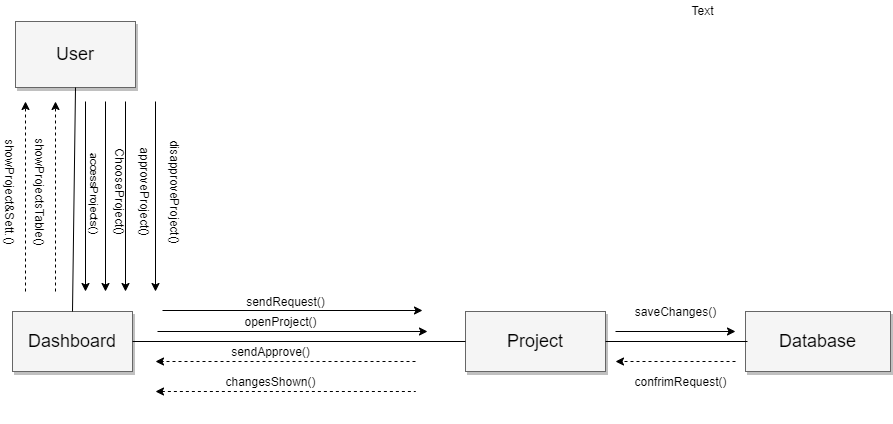

The diagram above was exported from draw.io. Its source (the exported page's mxGraphModel, read from the mxfile embedded in the PNG):
<mxGraphModel dx="560" dy="491" grid="1" gridSize="10" guides="1" tooltips="1" connect="1" arrows="1" fold="1" page="1" pageScale="1.5" pageWidth="1169" pageHeight="826" background="#ffffff" math="0" shadow="0">
  <root>
    <mxCell id="0" style=";html=1;" />
    <mxCell id="1" style=";html=1;" parent="0" />
    <mxCell id="3a17f1ce550125da-8" value="User" style="whiteSpace=wrap;html=1;shadow=1;fontSize=18;fillColor=#f5f5f5;strokeColor=#666666;" parent="1" vertex="1">
      <mxGeometry x="600" y="340" width="120" height="66" as="geometry" />
    </mxCell>
    <mxCell id="3a17f1ce550125da-9" value="Dashboard" style="whiteSpace=wrap;html=1;shadow=1;fontSize=18;fillColor=#f5f5f5;strokeColor=#666666;" parent="1" vertex="1">
      <mxGeometry x="597" y="630" width="120" height="60" as="geometry" />
    </mxCell>
    <mxCell id="3a17f1ce550125da-10" value="Database" style="whiteSpace=wrap;html=1;shadow=1;fontSize=18;fillColor=#f5f5f5;strokeColor=#666666;" parent="1" vertex="1">
      <mxGeometry x="1330" y="630" width="145" height="60" as="geometry" />
    </mxCell>
    <mxCell id="3a17f1ce550125da-11" value="Project" style="whiteSpace=wrap;html=1;shadow=1;fontSize=18;fillColor=#f5f5f5;strokeColor=#666666;" parent="1" vertex="1">
      <mxGeometry x="1050" y="630" width="140" height="60" as="geometry" />
    </mxCell>
    <mxCell id="_39rK-iXwKXh3UYJLjcF-1" style="edgeStyle=orthogonalEdgeStyle;rounded=0;orthogonalLoop=1;jettySize=auto;html=1;exitX=0.5;exitY=1;exitDx=0;exitDy=0;" edge="1" parent="1">
      <mxGeometry relative="1" as="geometry">
        <mxPoint x="870" y="734" as="sourcePoint" />
        <mxPoint x="870" y="734" as="targetPoint" />
      </mxGeometry>
    </mxCell>
    <mxCell id="_39rK-iXwKXh3UYJLjcF-8" value="" style="endArrow=none;html=1;exitX=1;exitY=0.5;exitDx=0;exitDy=0;" edge="1" parent="1" source="3a17f1ce550125da-11">
      <mxGeometry width="50" height="50" relative="1" as="geometry">
        <mxPoint x="950" y="780" as="sourcePoint" />
        <mxPoint x="1332" y="660" as="targetPoint" />
      </mxGeometry>
    </mxCell>
    <mxCell id="_39rK-iXwKXh3UYJLjcF-10" value="" style="endArrow=none;html=1;exitX=1;exitY=0.5;exitDx=0;exitDy=0;entryX=0;entryY=0.5;entryDx=0;entryDy=0;" edge="1" parent="1" source="3a17f1ce550125da-9" target="3a17f1ce550125da-11">
      <mxGeometry width="50" height="50" relative="1" as="geometry">
        <mxPoint x="950" y="580" as="sourcePoint" />
        <mxPoint x="1000" y="530" as="targetPoint" />
      </mxGeometry>
    </mxCell>
    <mxCell id="_39rK-iXwKXh3UYJLjcF-11" value="" style="endArrow=none;html=1;exitX=0.5;exitY=1;exitDx=0;exitDy=0;entryX=0.5;entryY=0;entryDx=0;entryDy=0;" edge="1" parent="1" source="3a17f1ce550125da-8" target="3a17f1ce550125da-9">
      <mxGeometry width="50" height="50" relative="1" as="geometry">
        <mxPoint x="950" y="580" as="sourcePoint" />
        <mxPoint x="1000" y="530" as="targetPoint" />
      </mxGeometry>
    </mxCell>
    <mxCell id="_39rK-iXwKXh3UYJLjcF-13" value="" style="endArrow=classic;html=1;" edge="1" parent="1">
      <mxGeometry width="50" height="50" relative="1" as="geometry">
        <mxPoint x="670" y="420" as="sourcePoint" />
        <mxPoint x="670" y="610" as="targetPoint" />
      </mxGeometry>
    </mxCell>
    <mxCell id="_39rK-iXwKXh3UYJLjcF-17" value="accessProjects()" style="edgeLabel;html=1;align=center;verticalAlign=middle;resizable=0;points=[];rotation=90;" vertex="1" connectable="0" parent="_39rK-iXwKXh3UYJLjcF-13">
      <mxGeometry x="0.0327" y="9" relative="1" as="geometry">
        <mxPoint x="1" y="-7" as="offset" />
      </mxGeometry>
    </mxCell>
    <mxCell id="_39rK-iXwKXh3UYJLjcF-25" value="" style="endArrow=classic;html=1;endFill=1;" edge="1" parent="1">
      <mxGeometry width="50" height="50" relative="1" as="geometry">
        <mxPoint x="742" y="650" as="sourcePoint" />
        <mxPoint x="1012" y="650" as="targetPoint" />
      </mxGeometry>
    </mxCell>
    <mxCell id="_39rK-iXwKXh3UYJLjcF-26" value="" style="endArrow=classic;html=1;" edge="1" parent="1">
      <mxGeometry width="50" height="50" relative="1" as="geometry">
        <mxPoint x="747" y="629" as="sourcePoint" />
        <mxPoint x="1007" y="629" as="targetPoint" />
      </mxGeometry>
    </mxCell>
    <mxCell id="_39rK-iXwKXh3UYJLjcF-31" value="" style="endArrow=classic;dashed=1;html=1;endFill=1;" edge="1" parent="1">
      <mxGeometry width="50" height="50" relative="1" as="geometry">
        <mxPoint x="1000" y="680" as="sourcePoint" />
        <mxPoint x="740" y="680" as="targetPoint" />
      </mxGeometry>
    </mxCell>
    <mxCell id="_39rK-iXwKXh3UYJLjcF-36" value="" style="endArrow=classic;dashed=1;html=1;endFill=1;" edge="1" parent="1">
      <mxGeometry width="50" height="50" relative="1" as="geometry">
        <mxPoint x="640" y="610" as="sourcePoint" />
        <mxPoint x="640" y="420" as="targetPoint" />
      </mxGeometry>
    </mxCell>
    <mxCell id="_39rK-iXwKXh3UYJLjcF-45" value="sendRequest()" style="text;html=1;align=center;verticalAlign=middle;resizable=0;points=[];autosize=1;" vertex="1" parent="1">
      <mxGeometry x="825" y="610" width="90" height="20" as="geometry" />
    </mxCell>
    <mxCell id="_39rK-iXwKXh3UYJLjcF-46" value="" style="endArrow=classic;html=1;" edge="1" parent="1">
      <mxGeometry width="50" height="50" relative="1" as="geometry">
        <mxPoint x="710" y="420" as="sourcePoint" />
        <mxPoint x="710" y="610" as="targetPoint" />
      </mxGeometry>
    </mxCell>
    <mxCell id="_39rK-iXwKXh3UYJLjcF-49" value="sendApprove()" style="text;html=1;align=center;verticalAlign=middle;resizable=0;points=[];autosize=1;" vertex="1" parent="1">
      <mxGeometry x="810" y="660" width="90" height="20" as="geometry" />
    </mxCell>
    <mxCell id="_39rK-iXwKXh3UYJLjcF-52" value="disapproveProject()" style="text;html=1;align=center;verticalAlign=middle;resizable=0;points=[];autosize=1;rotation=90;" vertex="1" parent="1">
      <mxGeometry x="700" y="500" width="120" height="20" as="geometry" />
    </mxCell>
    <mxCell id="_39rK-iXwKXh3UYJLjcF-62" value="" style="endArrow=classic;html=1;" edge="1" parent="1">
      <mxGeometry width="50" height="50" relative="1" as="geometry">
        <mxPoint x="740" y="420" as="sourcePoint" />
        <mxPoint x="740" y="610" as="targetPoint" />
      </mxGeometry>
    </mxCell>
    <mxCell id="_39rK-iXwKXh3UYJLjcF-63" value="" style="endArrow=classic;dashed=1;html=1;endFill=1;" edge="1" parent="1">
      <mxGeometry width="50" height="50" relative="1" as="geometry">
        <mxPoint x="610" y="610" as="sourcePoint" />
        <mxPoint x="610" y="420" as="targetPoint" />
      </mxGeometry>
    </mxCell>
    <mxCell id="_39rK-iXwKXh3UYJLjcF-65" value="changesShown()" style="text;html=1;align=center;verticalAlign=middle;resizable=0;points=[];autosize=1;rotation=0;" vertex="1" parent="1">
      <mxGeometry x="800" y="690" width="110" height="20" as="geometry" />
    </mxCell>
    <mxCell id="_39rK-iXwKXh3UYJLjcF-74" value="" style="endArrow=classic;html=1;" edge="1" parent="1">
      <mxGeometry width="50" height="50" relative="1" as="geometry">
        <mxPoint x="690" y="420" as="sourcePoint" />
        <mxPoint x="690" y="610" as="targetPoint" />
      </mxGeometry>
    </mxCell>
    <mxCell id="_39rK-iXwKXh3UYJLjcF-75" value="approveProject()" style="text;html=1;align=center;verticalAlign=middle;resizable=0;points=[];autosize=1;rotation=90;" vertex="1" parent="1">
      <mxGeometry x="680" y="500" width="100" height="20" as="geometry" />
    </mxCell>
    <mxCell id="_39rK-iXwKXh3UYJLjcF-76" value="ChooseProject()" style="text;html=1;align=center;verticalAlign=middle;resizable=0;points=[];autosize=1;rotation=90;" vertex="1" parent="1">
      <mxGeometry x="655" y="500" width="100" height="20" as="geometry" />
    </mxCell>
    <mxCell id="_39rK-iXwKXh3UYJLjcF-82" value="showProjectsTable()" style="text;html=1;align=center;verticalAlign=middle;resizable=0;points=[];autosize=1;rotation=90;" vertex="1" parent="1">
      <mxGeometry x="565" y="500" width="120" height="20" as="geometry" />
    </mxCell>
    <mxCell id="_39rK-iXwKXh3UYJLjcF-90" value="showProject&amp;amp;Sett.()" style="text;html=1;align=center;verticalAlign=middle;resizable=0;points=[];autosize=1;rotation=90;" vertex="1" parent="1">
      <mxGeometry x="535" y="500" width="120" height="20" as="geometry" />
    </mxCell>
    <mxCell id="_39rK-iXwKXh3UYJLjcF-93" value="" style="endArrow=none;dashed=1;html=1;startArrow=classic;startFill=1;" edge="1" parent="1">
      <mxGeometry width="50" height="50" relative="1" as="geometry">
        <mxPoint x="740" y="710" as="sourcePoint" />
        <mxPoint x="1000" y="710" as="targetPoint" />
      </mxGeometry>
    </mxCell>
    <mxCell id="_39rK-iXwKXh3UYJLjcF-94" value="confrimRequest()" style="text;html=1;align=center;verticalAlign=middle;resizable=0;points=[];autosize=1;rotation=0;" vertex="1" parent="1">
      <mxGeometry x="1210" y="690" width="110" height="20" as="geometry" />
    </mxCell>
    <mxCell id="_39rK-iXwKXh3UYJLjcF-95" value="saveChanges()" style="text;html=1;align=center;verticalAlign=middle;resizable=0;points=[];autosize=1;rotation=0;" vertex="1" parent="1">
      <mxGeometry x="1210" y="620" width="100" height="20" as="geometry" />
    </mxCell>
    <mxCell id="_39rK-iXwKXh3UYJLjcF-96" value="" style="endArrow=classic;html=1;" edge="1" parent="1">
      <mxGeometry width="50" height="50" relative="1" as="geometry">
        <mxPoint x="1200" y="650" as="sourcePoint" />
        <mxPoint x="1320" y="650" as="targetPoint" />
      </mxGeometry>
    </mxCell>
    <mxCell id="_39rK-iXwKXh3UYJLjcF-97" value="" style="endArrow=classic;dashed=1;html=1;endFill=1;" edge="1" parent="1">
      <mxGeometry width="50" height="50" relative="1" as="geometry">
        <mxPoint x="1320" y="680" as="sourcePoint" />
        <mxPoint x="1200" y="680" as="targetPoint" />
      </mxGeometry>
    </mxCell>
    <mxCell id="_39rK-iXwKXh3UYJLjcF-92" value="openProject()" style="text;html=1;align=center;verticalAlign=middle;resizable=0;points=[];autosize=1;rotation=0;" vertex="1" parent="1">
      <mxGeometry x="820" y="630" width="90" height="20" as="geometry" />
    </mxCell>
    <mxCell id="_39rK-iXwKXh3UYJLjcF-102" value="Text" style="text;html=1;align=center;verticalAlign=middle;resizable=0;points=[];autosize=1;" vertex="1" parent="1">
      <mxGeometry x="1267" y="319" width="40" height="20" as="geometry" />
    </mxCell>
  </root>
</mxGraphModel>